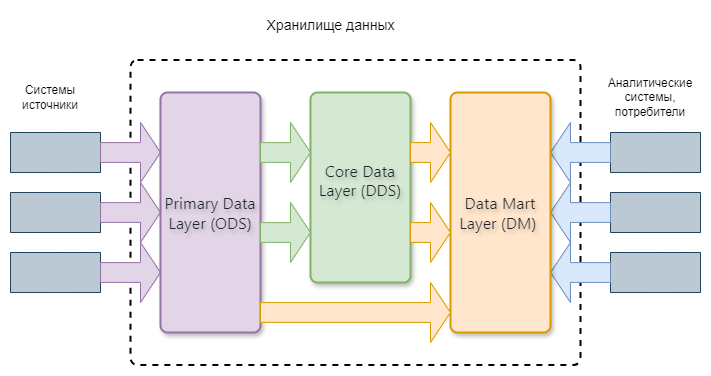

The diagram above was exported from draw.io. Its source (the exported page's mxGraphModel, read from the mxfile embedded in the PNG):
<mxGraphModel dx="867" dy="502" grid="1" gridSize="10" guides="1" tooltips="1" connect="1" arrows="1" fold="1" page="1" pageScale="1" pageWidth="827" pageHeight="1169" background="#ffffff" math="0" shadow="0">
  <root>
    <mxCell id="0" />
    <mxCell id="1" parent="0" />
    <mxCell id="SykRVWhpfNXQOk4O-aQ_-2" value="Системы источники" style="text;html=1;align=center;verticalAlign=middle;whiteSpace=wrap;rounded=0;" vertex="1" parent="1">
      <mxGeometry x="90" y="110" width="60" height="30" as="geometry" />
    </mxCell>
    <mxCell id="SykRVWhpfNXQOk4O-aQ_-3" value="" style="verticalLabelPosition=bottom;verticalAlign=top;html=1;shape=mxgraph.basic.patternFillRect;fillStyle=diag;step=5;fillStrokeWidth=0.2;fillStrokeColor=#dddddd;fillColor=#bac8d3;strokeColor=#23445d;" vertex="1" parent="1">
      <mxGeometry x="80" y="160" width="90" height="40" as="geometry" />
    </mxCell>
    <mxCell id="SykRVWhpfNXQOk4O-aQ_-4" value="" style="verticalLabelPosition=bottom;verticalAlign=top;html=1;shape=mxgraph.basic.patternFillRect;fillStyle=diag;step=5;fillStrokeWidth=0.2;fillStrokeColor=#dddddd;fillColor=#bac8d3;strokeColor=#23445d;" vertex="1" parent="1">
      <mxGeometry x="80" y="220" width="90" height="40" as="geometry" />
    </mxCell>
    <mxCell id="SykRVWhpfNXQOk4O-aQ_-5" value="" style="verticalLabelPosition=bottom;verticalAlign=top;html=1;shape=mxgraph.basic.patternFillRect;fillStyle=diag;step=5;fillStrokeWidth=0.2;fillStrokeColor=#dddddd;fillColor=#bac8d3;strokeColor=#23445d;" vertex="1" parent="1">
      <mxGeometry x="80" y="280" width="90" height="40" as="geometry" />
    </mxCell>
    <mxCell id="SykRVWhpfNXQOk4O-aQ_-6" value="" style="rounded=1;whiteSpace=wrap;html=1;absoluteArcSize=1;arcSize=14;strokeWidth=2;dashed=1;" vertex="1" parent="1">
      <mxGeometry x="200" y="87.5" width="450" height="305" as="geometry" />
    </mxCell>
    <mxCell id="SykRVWhpfNXQOk4O-aQ_-7" value="Аналитические системы, потребители" style="text;html=1;align=center;verticalAlign=middle;whiteSpace=wrap;rounded=0;" vertex="1" parent="1">
      <mxGeometry x="690" y="110" width="60" height="30" as="geometry" />
    </mxCell>
    <mxCell id="SykRVWhpfNXQOk4O-aQ_-8" value="" style="verticalLabelPosition=bottom;verticalAlign=top;html=1;shape=mxgraph.basic.patternFillRect;fillStyle=diag;step=5;fillStrokeWidth=0.2;fillStrokeColor=#dddddd;fillColor=#bac8d3;strokeColor=#23445d;" vertex="1" parent="1">
      <mxGeometry x="680" y="160" width="90" height="40" as="geometry" />
    </mxCell>
    <mxCell id="SykRVWhpfNXQOk4O-aQ_-9" value="" style="verticalLabelPosition=bottom;verticalAlign=top;html=1;shape=mxgraph.basic.patternFillRect;fillStyle=diag;step=5;fillStrokeWidth=0.2;fillStrokeColor=#dddddd;fillColor=#bac8d3;strokeColor=#23445d;" vertex="1" parent="1">
      <mxGeometry x="680" y="220" width="90" height="40" as="geometry" />
    </mxCell>
    <mxCell id="SykRVWhpfNXQOk4O-aQ_-10" value="" style="verticalLabelPosition=bottom;verticalAlign=top;html=1;shape=mxgraph.basic.patternFillRect;fillStyle=diag;step=5;fillStrokeWidth=0.2;fillStrokeColor=#dddddd;fillColor=#bac8d3;strokeColor=#23445d;" vertex="1" parent="1">
      <mxGeometry x="680" y="280" width="90" height="40" as="geometry" />
    </mxCell>
    <mxCell id="SykRVWhpfNXQOk4O-aQ_-11" value="" style="html=1;shadow=0;dashed=0;align=center;verticalAlign=middle;shape=mxgraph.arrows2.arrow;dy=0.67;dx=20;notch=0;fillColor=#e1d5e7;strokeColor=#9673a6;" vertex="1" parent="1">
      <mxGeometry x="170" y="210" width="60" height="60" as="geometry" />
    </mxCell>
    <mxCell id="SykRVWhpfNXQOk4O-aQ_-13" value="" style="html=1;shadow=0;dashed=0;align=center;verticalAlign=middle;shape=mxgraph.arrows2.arrow;dy=0.67;dx=20;notch=0;fillColor=#dae8fc;strokeColor=#6c8ebf;direction=west;" vertex="1" parent="1">
      <mxGeometry x="620" y="210" width="60" height="60" as="geometry" />
    </mxCell>
    <mxCell id="SykRVWhpfNXQOk4O-aQ_-14" value="" style="html=1;shadow=0;dashed=0;align=center;verticalAlign=middle;shape=mxgraph.arrows2.arrow;dy=0.67;dx=20;notch=0;fillColor=#e1d5e7;strokeColor=#9673a6;" vertex="1" parent="1">
      <mxGeometry x="170" y="150" width="60" height="60" as="geometry" />
    </mxCell>
    <mxCell id="SykRVWhpfNXQOk4O-aQ_-15" value="" style="html=1;shadow=0;dashed=0;align=center;verticalAlign=middle;shape=mxgraph.arrows2.arrow;dy=0.67;dx=20;notch=0;fillColor=#e1d5e7;strokeColor=#9673a6;" vertex="1" parent="1">
      <mxGeometry x="170" y="270" width="60" height="60" as="geometry" />
    </mxCell>
    <mxCell id="SykRVWhpfNXQOk4O-aQ_-16" value="" style="html=1;shadow=0;dashed=0;align=center;verticalAlign=middle;shape=mxgraph.arrows2.arrow;dy=0.67;dx=20;notch=0;fillColor=#dae8fc;strokeColor=#6c8ebf;direction=west;" vertex="1" parent="1">
      <mxGeometry x="620" y="150" width="60" height="60" as="geometry" />
    </mxCell>
    <mxCell id="SykRVWhpfNXQOk4O-aQ_-19" value="" style="html=1;shadow=0;dashed=0;align=center;verticalAlign=middle;shape=mxgraph.arrows2.arrow;dy=0.67;dx=20;notch=0;fillColor=#dae8fc;strokeColor=#6c8ebf;direction=west;" vertex="1" parent="1">
      <mxGeometry x="620" y="270" width="60" height="60" as="geometry" />
    </mxCell>
    <mxCell id="SykRVWhpfNXQOk4O-aQ_-21" value="&lt;span style=&quot;color: rgb(31, 35, 40); font-family: -apple-system, BlinkMacSystemFont, &amp;quot;Segoe UI&amp;quot;, &amp;quot;Noto Sans&amp;quot;, Helvetica, Arial, sans-serif, &amp;quot;Apple Color Emoji&amp;quot;, &amp;quot;Segoe UI Emoji&amp;quot;; font-size: 16px; text-align: left;&quot;&gt;Primary Data Layer (ODS)&lt;/span&gt;" style="rounded=1;whiteSpace=wrap;html=1;absoluteArcSize=1;arcSize=14;strokeWidth=2;fillColor=#e1d5e7;strokeColor=#9673a6;labelBackgroundColor=none;shadow=1;textShadow=1;labelPosition=center;verticalLabelPosition=middle;align=center;verticalAlign=middle;" vertex="1" parent="1">
      <mxGeometry x="230" y="120" width="100" height="240" as="geometry" />
    </mxCell>
    <mxCell id="SykRVWhpfNXQOk4O-aQ_-22" value="&lt;span style=&quot;color: rgb(31, 35, 40); font-family: -apple-system, BlinkMacSystemFont, &amp;quot;Segoe UI&amp;quot;, &amp;quot;Noto Sans&amp;quot;, Helvetica, Arial, sans-serif, &amp;quot;Apple Color Emoji&amp;quot;, &amp;quot;Segoe UI Emoji&amp;quot;; font-size: 16px; text-align: left;&quot;&gt;Data Mart Layer (DM)&amp;nbsp;&lt;/span&gt;" style="rounded=1;whiteSpace=wrap;html=1;absoluteArcSize=1;arcSize=14;strokeWidth=2;fillColor=#ffe6cc;strokeColor=#d79b00;shadow=1;textShadow=1;glass=0;labelBackgroundColor=none;" vertex="1" parent="1">
      <mxGeometry x="520" y="120" width="100" height="240" as="geometry" />
    </mxCell>
    <mxCell id="SykRVWhpfNXQOk4O-aQ_-23" value="&#10;&lt;span style=&quot;color: rgb(31, 35, 40); font-family: -apple-system, BlinkMacSystemFont, &amp;quot;Segoe UI&amp;quot;, &amp;quot;Noto Sans&amp;quot;, Helvetica, Arial, sans-serif, &amp;quot;Apple Color Emoji&amp;quot;, &amp;quot;Segoe UI Emoji&amp;quot;; font-size: 16px; font-style: normal; font-variant-ligatures: normal; font-variant-caps: normal; font-weight: 400; letter-spacing: normal; orphans: 2; text-align: left; text-indent: 0px; text-transform: none; widows: 2; word-spacing: 0px; -webkit-text-stroke-width: 0px; white-space: normal; text-decoration-thickness: initial; text-decoration-style: initial; text-decoration-color: initial; float: none; display: inline !important;&quot;&gt;Core Data Layer (DDS)&lt;/span&gt;&#10;&#10;" style="rounded=1;whiteSpace=wrap;html=1;absoluteArcSize=1;arcSize=14;strokeWidth=2;fillColor=#d5e8d4;strokeColor=#82b366;shadow=1;textShadow=1;labelBackgroundColor=none;" vertex="1" parent="1">
      <mxGeometry x="380" y="120" width="100" height="190" as="geometry" />
    </mxCell>
    <mxCell id="SykRVWhpfNXQOk4O-aQ_-26" value="" style="html=1;shadow=0;dashed=0;align=center;verticalAlign=middle;shape=mxgraph.arrows2.arrow;dy=0.67;dx=20;notch=0;fillColor=#d5e8d4;strokeColor=#82b366;" vertex="1" parent="1">
      <mxGeometry x="330" y="150" width="50" height="60" as="geometry" />
    </mxCell>
    <mxCell id="SykRVWhpfNXQOk4O-aQ_-29" value="" style="html=1;shadow=0;dashed=0;align=center;verticalAlign=middle;shape=mxgraph.arrows2.arrow;dy=0.67;dx=20;notch=0;fillColor=#ffe6cc;strokeColor=#d79b00;" vertex="1" parent="1">
      <mxGeometry x="330" y="310" width="190" height="60" as="geometry" />
    </mxCell>
    <mxCell id="SykRVWhpfNXQOk4O-aQ_-30" value="" style="html=1;shadow=0;dashed=0;align=center;verticalAlign=middle;shape=mxgraph.arrows2.arrow;dy=0.67;dx=20;notch=0;fillColor=#ffe6cc;strokeColor=#d79b00;" vertex="1" parent="1">
      <mxGeometry x="480" y="150" width="40" height="60" as="geometry" />
    </mxCell>
    <mxCell id="SykRVWhpfNXQOk4O-aQ_-31" value="" style="html=1;shadow=0;dashed=0;align=center;verticalAlign=middle;shape=mxgraph.arrows2.arrow;dy=0.67;dx=20;notch=0;fillColor=#ffe6cc;strokeColor=#d79b00;" vertex="1" parent="1">
      <mxGeometry x="480" y="230" width="40" height="60" as="geometry" />
    </mxCell>
    <mxCell id="SykRVWhpfNXQOk4O-aQ_-32" value="" style="html=1;shadow=0;dashed=0;align=center;verticalAlign=middle;shape=mxgraph.arrows2.arrow;dy=0.67;dx=20;notch=0;fillColor=#d5e8d4;strokeColor=#82b366;" vertex="1" parent="1">
      <mxGeometry x="330" y="230" width="50" height="60" as="geometry" />
    </mxCell>
    <mxCell id="SykRVWhpfNXQOk4O-aQ_-33" value="&lt;span style=&quot;font-size: 14px;&quot;&gt;Хранилище данных&lt;/span&gt;" style="text;html=1;align=center;verticalAlign=middle;resizable=0;points=[];autosize=1;strokeColor=none;fillColor=none;" vertex="1" parent="1">
      <mxGeometry x="325" y="38" width="150" height="30" as="geometry" />
    </mxCell>
  </root>
</mxGraphModel>